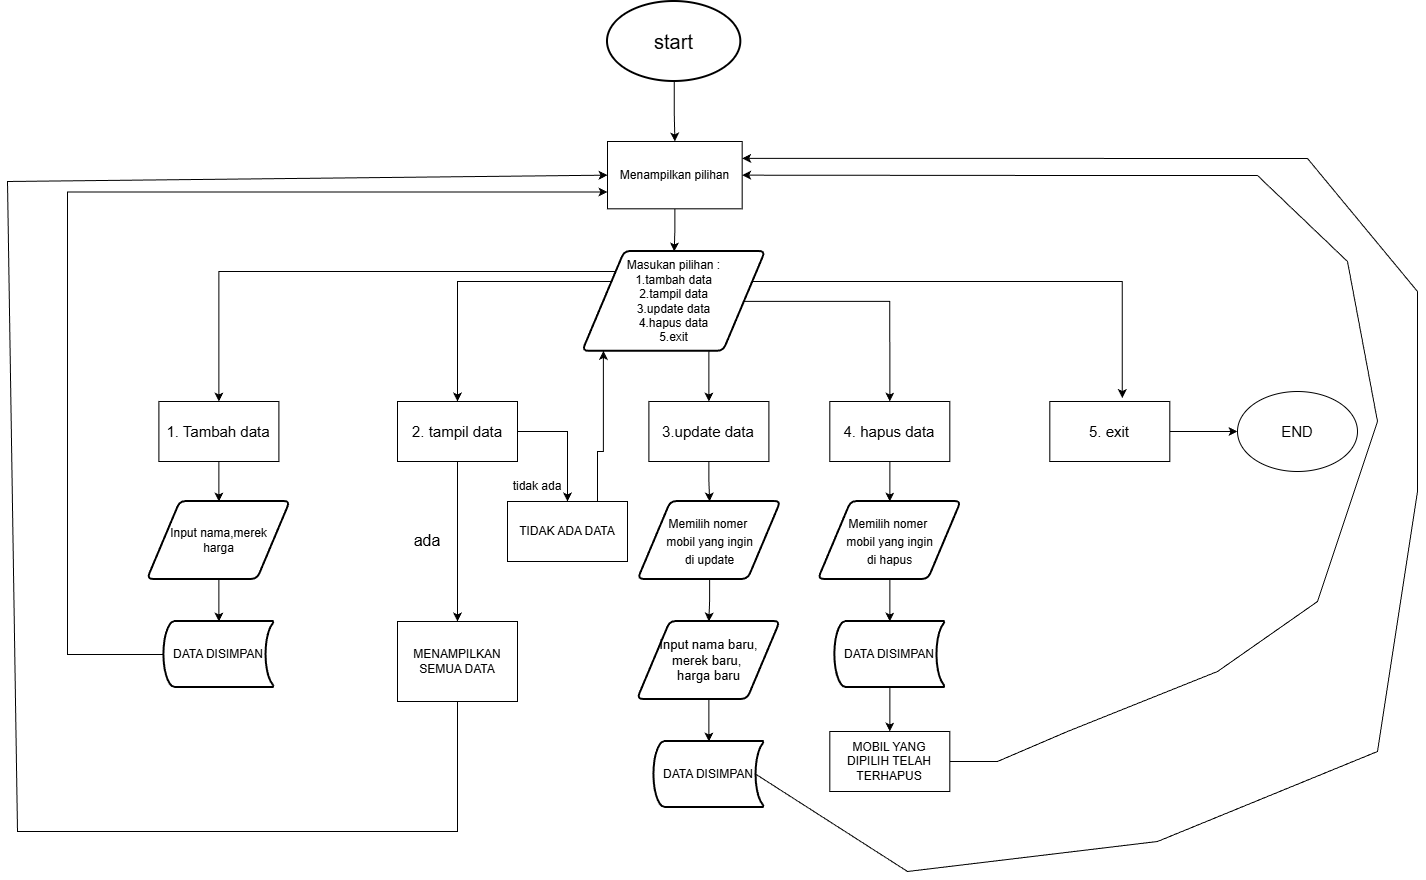

The diagram above was exported from draw.io. Its source (the exported page's mxGraphModel, read from the mxfile embedded in the PNG):
<mxGraphModel dx="1489" dy="877" grid="1" gridSize="10" guides="1" tooltips="1" connect="1" arrows="1" fold="1" page="1" pageScale="1" pageWidth="850" pageHeight="1100" math="0" shadow="0">
  <root>
    <mxCell id="0" />
    <mxCell id="1" parent="0" />
    <mxCell id="Cg8Ouxncpwu7jgtbf-iz-3" edge="1" parent="1" source="H5lNEUf4m8iDOZsf2ZAD-2" style="edgeStyle=orthogonalEdgeStyle;rounded=0;orthogonalLoop=1;jettySize=auto;html=1;" target="Cg8Ouxncpwu7jgtbf-iz-2">
      <mxGeometry relative="1" as="geometry" />
    </mxCell>
    <mxCell id="H5lNEUf4m8iDOZsf2ZAD-2" parent="1" style="strokeWidth=2;html=1;shape=mxgraph.flowchart.start_1;whiteSpace=wrap;" value="&lt;font style=&quot;font-size: 20px;&quot;&gt;start&lt;/font&gt;" vertex="1">
      <mxGeometry height="80" width="133.33" x="790" y="60" as="geometry" />
    </mxCell>
    <mxCell id="Cg8Ouxncpwu7jgtbf-iz-29" edge="1" parent="1" source="U26pZGoKwqm9XHzRleM9-4" style="edgeStyle=orthogonalEdgeStyle;rounded=0;orthogonalLoop=1;jettySize=auto;html=1;entryX=0.5;entryY=0;entryDx=0;entryDy=0;" target="Cg8Ouxncpwu7jgtbf-iz-5">
      <mxGeometry relative="1" as="geometry">
        <Array as="points">
          <mxPoint x="401" y="330" />
        </Array>
        <mxPoint x="430" y="359.895" as="targetPoint" />
      </mxGeometry>
    </mxCell>
    <mxCell id="Cg8Ouxncpwu7jgtbf-iz-30" edge="1" parent="1" source="U26pZGoKwqm9XHzRleM9-4" style="edgeStyle=orthogonalEdgeStyle;rounded=0;orthogonalLoop=1;jettySize=auto;html=1;entryX=0.5;entryY=0;entryDx=0;entryDy=0;" target="Cg8Ouxncpwu7jgtbf-iz-6">
      <mxGeometry relative="1" as="geometry">
        <Array as="points">
          <mxPoint x="640" y="340" />
          <mxPoint x="640" y="460" />
        </Array>
        <mxPoint x="640" y="359.895" as="targetPoint" />
      </mxGeometry>
    </mxCell>
    <mxCell id="Cg8Ouxncpwu7jgtbf-iz-31" edge="1" parent="1" style="edgeStyle=orthogonalEdgeStyle;rounded=0;orthogonalLoop=1;jettySize=auto;html=1;" target="Cg8Ouxncpwu7jgtbf-iz-7">
      <mxGeometry relative="1" as="geometry">
        <mxPoint x="891.415" y="409.78999999999996" as="sourcePoint" />
      </mxGeometry>
    </mxCell>
    <mxCell id="Cg8Ouxncpwu7jgtbf-iz-34" edge="1" parent="1" source="U26pZGoKwqm9XHzRleM9-4" style="edgeStyle=orthogonalEdgeStyle;rounded=0;orthogonalLoop=1;jettySize=auto;html=1;entryX=0.5;entryY=0;entryDx=0;entryDy=0;" target="Cg8Ouxncpwu7jgtbf-iz-8">
      <mxGeometry relative="1" as="geometry">
        <mxPoint x="1080" y="450" as="targetPoint" />
      </mxGeometry>
    </mxCell>
    <mxCell id="U26pZGoKwqm9XHzRleM9-4" parent="1" style="shape=parallelogram;html=1;strokeWidth=2;perimeter=parallelogramPerimeter;whiteSpace=wrap;rounded=1;arcSize=12;size=0.23;" value="Masukan pilihan :&lt;div&gt;1.tambah data&lt;/div&gt;&lt;div&gt;2.tampil data&lt;/div&gt;&lt;div&gt;3.update data&lt;/div&gt;&lt;div&gt;4.hapus data&lt;/div&gt;&lt;div&gt;5.exit&lt;/div&gt;" vertex="1">
      <mxGeometry height="99.79" width="182.83" x="765.25" y="310" as="geometry" />
    </mxCell>
    <mxCell id="Cg8Ouxncpwu7jgtbf-iz-4" edge="1" parent="1" source="Cg8Ouxncpwu7jgtbf-iz-2" style="edgeStyle=orthogonalEdgeStyle;rounded=0;orthogonalLoop=1;jettySize=auto;html=1;" target="U26pZGoKwqm9XHzRleM9-4">
      <mxGeometry relative="1" as="geometry" />
    </mxCell>
    <mxCell id="Cg8Ouxncpwu7jgtbf-iz-2" parent="1" style="rounded=0;whiteSpace=wrap;html=1;" value="Menampilkan pilihan" vertex="1">
      <mxGeometry height="67.33" width="134.66" x="790" y="200" as="geometry" />
    </mxCell>
    <mxCell id="Cg8Ouxncpwu7jgtbf-iz-36" edge="1" parent="1" source="Cg8Ouxncpwu7jgtbf-iz-5" style="edgeStyle=orthogonalEdgeStyle;rounded=0;orthogonalLoop=1;jettySize=auto;html=1;" target="Cg8Ouxncpwu7jgtbf-iz-17" value="">
      <mxGeometry relative="1" as="geometry" />
    </mxCell>
    <mxCell id="Cg8Ouxncpwu7jgtbf-iz-5" parent="1" style="rounded=0;whiteSpace=wrap;html=1;fontSize=15;" value="1. Tambah data" vertex="1">
      <mxGeometry height="60" width="120" x="341.42" y="460" as="geometry" />
    </mxCell>
    <mxCell id="Cg8Ouxncpwu7jgtbf-iz-38" edge="1" parent="1" source="Cg8Ouxncpwu7jgtbf-iz-6" style="edgeStyle=orthogonalEdgeStyle;rounded=0;orthogonalLoop=1;jettySize=auto;html=1;" target="Cg8Ouxncpwu7jgtbf-iz-26" value="">
      <mxGeometry relative="1" as="geometry" />
    </mxCell>
    <mxCell id="Cg8Ouxncpwu7jgtbf-iz-6" parent="1" style="rounded=0;whiteSpace=wrap;html=1;fontSize=15;" value="2. tampil data" vertex="1">
      <mxGeometry height="60" width="120" x="580" y="460" as="geometry" />
    </mxCell>
    <mxCell id="Cg8Ouxncpwu7jgtbf-iz-39" edge="1" parent="1" source="Cg8Ouxncpwu7jgtbf-iz-7" style="edgeStyle=orthogonalEdgeStyle;rounded=0;orthogonalLoop=1;jettySize=auto;html=1;" target="Cg8Ouxncpwu7jgtbf-iz-19" value="">
      <mxGeometry relative="1" as="geometry" />
    </mxCell>
    <mxCell id="Cg8Ouxncpwu7jgtbf-iz-7" parent="1" style="rounded=0;whiteSpace=wrap;html=1;fontSize=15;" value="3.update data" vertex="1">
      <mxGeometry height="60" width="120" x="831.42" y="460" as="geometry" />
    </mxCell>
    <mxCell id="Cg8Ouxncpwu7jgtbf-iz-43" edge="1" parent="1" source="Cg8Ouxncpwu7jgtbf-iz-8" style="edgeStyle=orthogonalEdgeStyle;rounded=0;orthogonalLoop=1;jettySize=auto;html=1;" target="Cg8Ouxncpwu7jgtbf-iz-20" value="">
      <mxGeometry relative="1" as="geometry" />
    </mxCell>
    <mxCell id="Cg8Ouxncpwu7jgtbf-iz-8" parent="1" style="rounded=0;whiteSpace=wrap;html=1;fontSize=15;" value="4. hapus data" vertex="1">
      <mxGeometry height="60" width="120" x="1012.33" y="460" as="geometry" />
    </mxCell>
    <mxCell id="Cg8Ouxncpwu7jgtbf-iz-46" edge="1" parent="1" source="Cg8Ouxncpwu7jgtbf-iz-10" style="edgeStyle=orthogonalEdgeStyle;rounded=0;orthogonalLoop=1;jettySize=auto;html=1;" target="Cg8Ouxncpwu7jgtbf-iz-25" value="">
      <mxGeometry relative="1" as="geometry" />
    </mxCell>
    <mxCell id="Cg8Ouxncpwu7jgtbf-iz-10" parent="1" style="rounded=0;whiteSpace=wrap;html=1;fontSize=15;" value="5. exit" vertex="1">
      <mxGeometry height="60" width="120" x="1232.33" y="460" as="geometry" />
    </mxCell>
    <mxCell id="Cg8Ouxncpwu7jgtbf-iz-37" edge="1" parent="1" source="Cg8Ouxncpwu7jgtbf-iz-17" style="edgeStyle=orthogonalEdgeStyle;rounded=0;orthogonalLoop=1;jettySize=auto;html=1;" target="Cg8Ouxncpwu7jgtbf-iz-22" value="">
      <mxGeometry relative="1" as="geometry" />
    </mxCell>
    <mxCell id="Cg8Ouxncpwu7jgtbf-iz-17" parent="1" style="shape=parallelogram;html=1;strokeWidth=2;perimeter=parallelogramPerimeter;whiteSpace=wrap;rounded=1;arcSize=12;size=0.23;" value="Input nama,merek&lt;div&gt;harga&lt;/div&gt;" vertex="1">
      <mxGeometry height="77.96" width="142.83" x="330.00000000000006" y="560" as="geometry" />
    </mxCell>
    <mxCell id="Cg8Ouxncpwu7jgtbf-iz-41" edge="1" parent="1" source="Cg8Ouxncpwu7jgtbf-iz-18" style="edgeStyle=orthogonalEdgeStyle;rounded=0;orthogonalLoop=1;jettySize=auto;html=1;" target="Cg8Ouxncpwu7jgtbf-iz-23" value="">
      <mxGeometry relative="1" as="geometry" />
    </mxCell>
    <mxCell id="Cg8Ouxncpwu7jgtbf-iz-18" parent="1" style="shape=parallelogram;html=1;strokeWidth=2;perimeter=parallelogramPerimeter;whiteSpace=wrap;rounded=1;arcSize=12;size=0.23;" value="&lt;font style=&quot;font-size: 13px;&quot;&gt;Input nama baru,&lt;/font&gt;&lt;div&gt;&lt;font style=&quot;font-size: 13px;&quot;&gt;merek baru,&amp;nbsp;&lt;/font&gt;&lt;/div&gt;&lt;div&gt;&lt;font style=&quot;font-size: 13px;&quot;&gt;harga baru&lt;/font&gt;&lt;/div&gt;" vertex="1">
      <mxGeometry height="77.96" width="142.83" x="820" y="680" as="geometry" />
    </mxCell>
    <mxCell id="Cg8Ouxncpwu7jgtbf-iz-40" edge="1" parent="1" source="Cg8Ouxncpwu7jgtbf-iz-19" style="edgeStyle=orthogonalEdgeStyle;rounded=0;orthogonalLoop=1;jettySize=auto;html=1;" target="Cg8Ouxncpwu7jgtbf-iz-18" value="">
      <mxGeometry relative="1" as="geometry" />
    </mxCell>
    <mxCell id="Cg8Ouxncpwu7jgtbf-iz-19" parent="1" style="shape=parallelogram;html=1;strokeWidth=2;perimeter=parallelogramPerimeter;whiteSpace=wrap;rounded=1;arcSize=12;size=0.23;fontSize=15;" value="&lt;font style=&quot;font-size: 12px;&quot;&gt;Memilih nomer&amp;nbsp;&lt;/font&gt;&lt;div&gt;&lt;font style=&quot;font-size: 12px;&quot;&gt;mobil yang ingin&lt;/font&gt;&lt;/div&gt;&lt;div&gt;&lt;font style=&quot;font-size: 12px;&quot;&gt;di update&lt;/font&gt;&lt;/div&gt;" vertex="1">
      <mxGeometry height="77.96" width="142.83" x="820.66" y="560" as="geometry" />
    </mxCell>
    <mxCell id="Cg8Ouxncpwu7jgtbf-iz-44" edge="1" parent="1" source="Cg8Ouxncpwu7jgtbf-iz-20" style="edgeStyle=orthogonalEdgeStyle;rounded=0;orthogonalLoop=1;jettySize=auto;html=1;" target="Cg8Ouxncpwu7jgtbf-iz-24" value="">
      <mxGeometry relative="1" as="geometry" />
    </mxCell>
    <mxCell id="Cg8Ouxncpwu7jgtbf-iz-20" parent="1" style="shape=parallelogram;html=1;strokeWidth=2;perimeter=parallelogramPerimeter;whiteSpace=wrap;rounded=1;arcSize=12;size=0.23;fontSize=15;" value="&lt;font style=&quot;font-size: 12px;&quot;&gt;Memilih nomer&amp;nbsp;&lt;/font&gt;&lt;div&gt;&lt;font style=&quot;font-size: 12px;&quot;&gt;mobil yang ingin&lt;/font&gt;&lt;/div&gt;&lt;div&gt;&lt;font style=&quot;font-size: 12px;&quot;&gt;di hapus&lt;/font&gt;&lt;/div&gt;" vertex="1">
      <mxGeometry height="77.96" width="142.83" x="1000.9200000000001" y="560" as="geometry" />
    </mxCell>
    <mxCell id="Cg8Ouxncpwu7jgtbf-iz-21" parent="1" style="rounded=0;whiteSpace=wrap;html=1;" value="MOBIL YANG DIPILIH TELAH TERHAPUS" vertex="1">
      <mxGeometry height="60" width="120" x="1012.3299999999999" y="790" as="geometry" />
    </mxCell>
    <mxCell id="Cg8Ouxncpwu7jgtbf-iz-53" edge="1" parent="1" source="Cg8Ouxncpwu7jgtbf-iz-22" style="edgeStyle=orthogonalEdgeStyle;rounded=0;orthogonalLoop=1;jettySize=auto;html=1;entryX=0;entryY=0.75;entryDx=0;entryDy=0;" target="Cg8Ouxncpwu7jgtbf-iz-2">
      <mxGeometry relative="1" as="geometry">
        <Array as="points">
          <mxPoint x="250" y="713" />
          <mxPoint x="250" y="250" />
        </Array>
        <mxPoint x="280" y="250" as="targetPoint" />
      </mxGeometry>
    </mxCell>
    <mxCell id="Cg8Ouxncpwu7jgtbf-iz-22" parent="1" style="strokeWidth=2;html=1;shape=mxgraph.flowchart.stored_data;whiteSpace=wrap;" value="DATA DISIMPAN" vertex="1">
      <mxGeometry height="66" width="110" x="346.40999999999997" y="680" as="geometry" />
    </mxCell>
    <mxCell id="Cg8Ouxncpwu7jgtbf-iz-23" parent="1" style="strokeWidth=2;html=1;shape=mxgraph.flowchart.stored_data;whiteSpace=wrap;" value="DATA DISIMPAN" vertex="1">
      <mxGeometry height="66" width="110" x="836.4200000000001" y="800" as="geometry" />
    </mxCell>
    <mxCell id="Cg8Ouxncpwu7jgtbf-iz-45" edge="1" parent="1" source="Cg8Ouxncpwu7jgtbf-iz-24" style="edgeStyle=orthogonalEdgeStyle;rounded=0;orthogonalLoop=1;jettySize=auto;html=1;" target="Cg8Ouxncpwu7jgtbf-iz-21" value="">
      <mxGeometry relative="1" as="geometry" />
    </mxCell>
    <mxCell id="Cg8Ouxncpwu7jgtbf-iz-24" parent="1" style="strokeWidth=2;html=1;shape=mxgraph.flowchart.stored_data;whiteSpace=wrap;" value="DATA DISIMPAN" vertex="1">
      <mxGeometry height="66" width="110" x="1017.34" y="680" as="geometry" />
    </mxCell>
    <mxCell id="Cg8Ouxncpwu7jgtbf-iz-25" parent="1" style="ellipse;whiteSpace=wrap;html=1;" value="&lt;font style=&quot;font-size: 15px;&quot;&gt;END&lt;/font&gt;" vertex="1">
      <mxGeometry height="80" width="120" x="1420" y="450" as="geometry" />
    </mxCell>
    <mxCell id="Cg8Ouxncpwu7jgtbf-iz-26" parent="1" style="rounded=0;whiteSpace=wrap;html=1;" value="MENAMPILKAN SEMUA DATA" vertex="1">
      <mxGeometry height="80" width="120" x="580" y="680" as="geometry" />
    </mxCell>
    <mxCell id="Cg8Ouxncpwu7jgtbf-iz-35" edge="1" parent="1" source="U26pZGoKwqm9XHzRleM9-4" style="edgeStyle=orthogonalEdgeStyle;rounded=0;orthogonalLoop=1;jettySize=auto;html=1;entryX=0.604;entryY=-0.057;entryDx=0;entryDy=0;entryPerimeter=0;" target="Cg8Ouxncpwu7jgtbf-iz-10">
      <mxGeometry relative="1" as="geometry">
        <Array as="points">
          <mxPoint x="1305" y="340" />
        </Array>
      </mxGeometry>
    </mxCell>
    <mxCell id="Cg8Ouxncpwu7jgtbf-iz-47" edge="1" parent="1" source="Cg8Ouxncpwu7jgtbf-iz-21" style="endArrow=classic;html=1;rounded=0;exitX=1;exitY=0.5;exitDx=0;exitDy=0;entryX=1;entryY=0.5;entryDx=0;entryDy=0;" target="Cg8Ouxncpwu7jgtbf-iz-2" value="">
      <mxGeometry height="50" relative="1" width="50" as="geometry">
        <Array as="points">
          <mxPoint x="1180" y="820" />
          <mxPoint x="1250" y="790" />
          <mxPoint x="1400" y="730" />
          <mxPoint x="1500" y="660" />
          <mxPoint x="1560" y="480" />
          <mxPoint x="1530" y="320" />
          <mxPoint x="1440" y="234" />
          <mxPoint x="1260" y="234" />
        </Array>
        <mxPoint x="950" y="640" as="sourcePoint" />
        <mxPoint x="1450" y="200" as="targetPoint" />
      </mxGeometry>
    </mxCell>
    <mxCell id="Cg8Ouxncpwu7jgtbf-iz-50" edge="1" parent="1" source="Cg8Ouxncpwu7jgtbf-iz-23" style="endArrow=classic;html=1;rounded=0;exitX=0.93;exitY=0.5;exitDx=0;exitDy=0;exitPerimeter=0;entryX=1;entryY=0.25;entryDx=0;entryDy=0;" target="Cg8Ouxncpwu7jgtbf-iz-2" value="">
      <mxGeometry height="50" relative="1" width="50" as="geometry">
        <Array as="points">
          <mxPoint x="1090" y="930" />
          <mxPoint x="1340" y="900" />
          <mxPoint x="1560" y="810" />
          <mxPoint x="1600" y="550" />
          <mxPoint x="1600" y="350" />
          <mxPoint x="1490" y="217" />
        </Array>
        <mxPoint x="950" y="840" as="sourcePoint" />
        <mxPoint x="1350" y="190" as="targetPoint" />
      </mxGeometry>
    </mxCell>
    <mxCell id="Cg8Ouxncpwu7jgtbf-iz-52" edge="1" parent="1" source="Cg8Ouxncpwu7jgtbf-iz-26" style="endArrow=classic;html=1;rounded=0;exitX=0.5;exitY=1;exitDx=0;exitDy=0;entryX=0;entryY=0.5;entryDx=0;entryDy=0;" target="Cg8Ouxncpwu7jgtbf-iz-2" value="">
      <mxGeometry height="50" relative="1" width="50" as="geometry">
        <Array as="points">
          <mxPoint x="640" y="890" />
          <mxPoint x="200" y="890" />
          <mxPoint x="190" y="240" />
        </Array>
        <mxPoint x="720" y="670" as="sourcePoint" />
        <mxPoint x="670" y="240" as="targetPoint" />
      </mxGeometry>
    </mxCell>
    <mxCell id="Cg8Ouxncpwu7jgtbf-iz-60" parent="1" style="text;html=1;whiteSpace=wrap;strokeColor=none;fillColor=none;align=center;verticalAlign=middle;rounded=0;" value="&lt;font style=&quot;font-size: 16px;&quot;&gt;ada&lt;/font&gt;" vertex="1">
      <mxGeometry height="30" width="60" x="580" y="583.98" as="geometry" />
    </mxCell>
    <mxCell id="Cg8Ouxncpwu7jgtbf-iz-61" parent="1" style="text;html=1;whiteSpace=wrap;strokeColor=none;fillColor=none;align=center;verticalAlign=middle;rounded=0;" value="tidak ada" vertex="1">
      <mxGeometry height="30" width="60" x="690" y="530" as="geometry" />
    </mxCell>
    <mxCell id="Cg8Ouxncpwu7jgtbf-iz-63" edge="1" parent="1" source="Cg8Ouxncpwu7jgtbf-iz-6" style="edgeStyle=orthogonalEdgeStyle;rounded=0;orthogonalLoop=1;jettySize=auto;html=1;" target="Cg8Ouxncpwu7jgtbf-iz-54" value="">
      <mxGeometry relative="1" as="geometry">
        <Array as="points">
          <mxPoint x="750" y="490" />
        </Array>
        <mxPoint x="700" y="490" as="sourcePoint" />
        <mxPoint x="760" y="560" as="targetPoint" />
      </mxGeometry>
    </mxCell>
    <mxCell id="Cg8Ouxncpwu7jgtbf-iz-64" edge="1" parent="1" source="Cg8Ouxncpwu7jgtbf-iz-54" style="edgeStyle=orthogonalEdgeStyle;rounded=0;orthogonalLoop=1;jettySize=auto;html=1;entryX=0.113;entryY=0.996;entryDx=0;entryDy=0;entryPerimeter=0;" target="U26pZGoKwqm9XHzRleM9-4">
      <mxGeometry relative="1" as="geometry">
        <Array as="points">
          <mxPoint x="780" y="510" />
          <mxPoint x="786" y="510" />
        </Array>
        <mxPoint x="790" y="430" as="targetPoint" />
      </mxGeometry>
    </mxCell>
    <mxCell id="Cg8Ouxncpwu7jgtbf-iz-54" parent="1" style="rounded=0;whiteSpace=wrap;html=1;" value="TIDAK ADA DATA" vertex="1">
      <mxGeometry height="60" width="120" x="690" y="560" as="geometry" />
    </mxCell>
  </root>
</mxGraphModel>